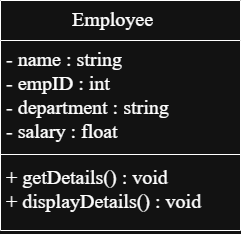

The diagram above was exported from draw.io. Its source (the exported page's mxGraphModel, read from the mxfile embedded in the PNG):
<mxGraphModel dx="445" dy="397" grid="1" gridSize="10" guides="1" tooltips="1" connect="1" arrows="1" fold="1" page="1" pageScale="1" pageWidth="850" pageHeight="1100" math="0" shadow="0">
  <root>
    <mxCell id="0" />
    <mxCell id="1" parent="0" />
    <mxCell id="-OZDQ7ZZ5rOWBIBgVqza-1" value="&lt;span style=&quot;font-weight: 400;&quot;&gt;Employee&amp;nbsp; &amp;nbsp;&lt;/span&gt;" style="swimlane;fontStyle=1;align=center;verticalAlign=top;childLayout=stackLayout;horizontal=1;startSize=40;horizontalStack=0;resizeParent=1;resizeParentMax=0;resizeLast=0;collapsible=1;marginBottom=0;whiteSpace=wrap;html=1;fontFamily=Times New Roman;fontSize=20;" parent="1" vertex="1">
      <mxGeometry x="305" y="435" width="240" height="230" as="geometry" />
    </mxCell>
    <mxCell id="-OZDQ7ZZ5rOWBIBgVqza-2" value="- name : string&lt;br&gt;- empID : int&lt;div&gt;- department : string&amp;nbsp;&lt;br&gt;- salary : float&amp;nbsp;&lt;/div&gt;" style="text;strokeColor=none;fillColor=none;align=left;verticalAlign=top;spacingLeft=4;spacingRight=4;overflow=hidden;rotatable=0;points=[[0,0.5],[1,0.5]];portConstraint=eastwest;whiteSpace=wrap;html=1;fontFamily=Times New Roman;fontSize=20;" parent="-OZDQ7ZZ5rOWBIBgVqza-1" vertex="1">
      <mxGeometry y="40" width="240" height="110" as="geometry" />
    </mxCell>
    <mxCell id="-OZDQ7ZZ5rOWBIBgVqza-3" value="" style="line;strokeWidth=1;fillColor=none;align=left;verticalAlign=middle;spacingTop=-1;spacingLeft=3;spacingRight=3;rotatable=0;labelPosition=right;points=[];portConstraint=eastwest;strokeColor=inherit;fontFamily=Times New Roman;fontSize=20;" parent="-OZDQ7ZZ5rOWBIBgVqza-1" vertex="1">
      <mxGeometry y="150" width="240" height="8" as="geometry" />
    </mxCell>
    <mxCell id="-OZDQ7ZZ5rOWBIBgVqza-4" value="+ getDetails() : void&lt;br&gt;+ displayDetails() : void&amp;nbsp;" style="text;strokeColor=none;fillColor=none;align=left;verticalAlign=top;spacingLeft=4;spacingRight=4;overflow=hidden;rotatable=0;points=[[0,0.5],[1,0.5]];portConstraint=eastwest;whiteSpace=wrap;html=1;fontFamily=Times New Roman;fontSize=20;" parent="-OZDQ7ZZ5rOWBIBgVqza-1" vertex="1">
      <mxGeometry y="158" width="240" height="72" as="geometry" />
    </mxCell>
  </root>
</mxGraphModel>